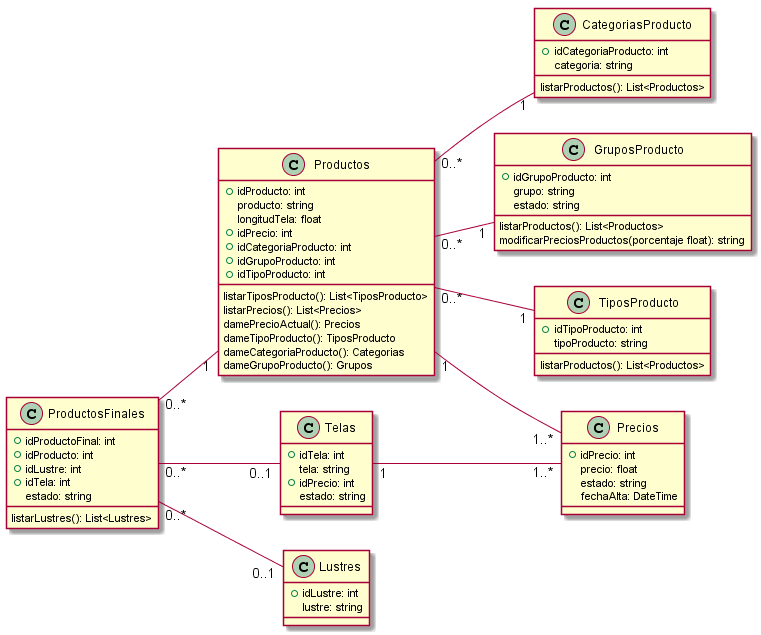

The diagram above was rendered by PlantUML. Its source (embedded in the PNG):
@startuml vistaProductos
class Productos{
    +idProducto: int
    producto: string
    longitudTela: float
    +idPrecio: int
    +idCategoriaProducto: int
    +idGrupoProducto: int
    +idTipoProducto: int

    listarTiposProducto(): List<TiposProducto>
    listarPrecios(): List<Precios>
    damePrecioActual(): Precios
    dameTipoProducto(): TiposProducto
    dameCategoriaProducto(): Categorias
    dameGrupoProducto(): Grupos
}
class CategoriasProducto{
    +idCategoriaProducto: int
    categoria: string

    listarProductos(): List<Productos>
}
class GruposProducto{
    +idGrupoProducto: int
    grupo: string
    estado: string

    listarProductos(): List<Productos>
    modificarPreciosProductos(porcentaje float): string
}
class Telas{
    +idTela: int
    tela: string
    +idPrecio: int
    estado: string
}
class Lustres{
    +idLustre: int
    lustre: string
}
class Precios{
    +idPrecio: int
    precio: float
    estado: string
    fechaAlta: DateTime
}
class ProductosFinales{
    +idProductoFinal: int   
    +idProducto: int
    +idLustre: int
    +idTela: int
    estado: string

    listarLustres(): List<Lustres>
}
class TiposProducto{
    +idTipoProducto: int
    tipoProducto: string

    listarProductos(): List<Productos>
}

left to right direction
Productos "0..*" -- "1" CategoriasProducto
Productos "0..*" -- "1" GruposProducto
Productos "1"-- "1..*" Precios
Productos "0..*" -- "1" TiposProducto
Telas "1"-- "1..*" Precios
ProductosFinales "0..*"--"1" Productos
ProductosFinales "0..*"--"0..1" Telas
ProductosFinales "0..*"--"0..1" Lustres
@enduml